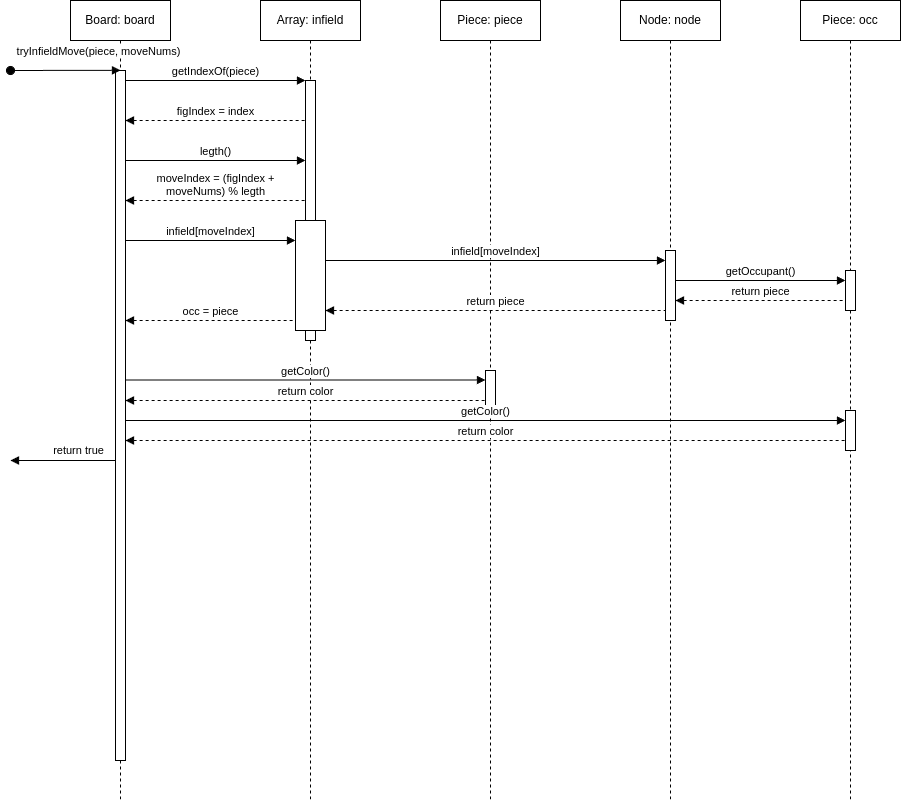

The diagram above was exported from draw.io. Its source (the exported page's mxGraphModel, read from the mxfile embedded in the PNG):
<mxGraphModel dx="1430" dy="824" grid="1" gridSize="10" guides="1" tooltips="1" connect="1" arrows="1" fold="1" page="1" pageScale="1" pageWidth="850" pageHeight="1100" math="0" shadow="0">
  <root>
    <mxCell id="0" />
    <mxCell id="1" parent="0" />
    <mxCell id="aM9ryv3xv72pqoxQDRHE-1" value="Board: board" style="shape=umlLifeline;perimeter=lifelinePerimeter;whiteSpace=wrap;html=1;container=0;dropTarget=0;collapsible=0;recursiveResize=0;outlineConnect=0;portConstraint=eastwest;newEdgeStyle={&quot;edgeStyle&quot;:&quot;elbowEdgeStyle&quot;,&quot;elbow&quot;:&quot;vertical&quot;,&quot;curved&quot;:0,&quot;rounded&quot;:0};" parent="1" vertex="1">
      <mxGeometry x="70" y="40" width="100" height="800" as="geometry" />
    </mxCell>
    <mxCell id="aM9ryv3xv72pqoxQDRHE-2" value="" style="html=1;points=[];perimeter=orthogonalPerimeter;outlineConnect=0;targetShapes=umlLifeline;portConstraint=eastwest;newEdgeStyle={&quot;edgeStyle&quot;:&quot;elbowEdgeStyle&quot;,&quot;elbow&quot;:&quot;vertical&quot;,&quot;curved&quot;:0,&quot;rounded&quot;:0};" parent="aM9ryv3xv72pqoxQDRHE-1" vertex="1">
      <mxGeometry x="45" y="70" width="10" height="690" as="geometry" />
    </mxCell>
    <mxCell id="aM9ryv3xv72pqoxQDRHE-3" value="tryInfieldMove(piece, moveNums)" style="html=1;verticalAlign=bottom;startArrow=oval;endArrow=block;startSize=8;edgeStyle=elbowEdgeStyle;elbow=vertical;curved=0;rounded=0;" parent="aM9ryv3xv72pqoxQDRHE-1" target="aM9ryv3xv72pqoxQDRHE-2" edge="1">
      <mxGeometry x="0.6" y="10" relative="1" as="geometry">
        <mxPoint x="-60" y="70" as="sourcePoint" />
        <mxPoint as="offset" />
      </mxGeometry>
    </mxCell>
    <mxCell id="aM9ryv3xv72pqoxQDRHE-5" value="Array: infield" style="shape=umlLifeline;perimeter=lifelinePerimeter;whiteSpace=wrap;html=1;container=0;dropTarget=0;collapsible=0;recursiveResize=0;outlineConnect=0;portConstraint=eastwest;newEdgeStyle={&quot;edgeStyle&quot;:&quot;elbowEdgeStyle&quot;,&quot;elbow&quot;:&quot;vertical&quot;,&quot;curved&quot;:0,&quot;rounded&quot;:0};" parent="1" vertex="1">
      <mxGeometry x="260" y="40" width="100" height="800" as="geometry" />
    </mxCell>
    <mxCell id="aM9ryv3xv72pqoxQDRHE-6" value="" style="html=1;points=[];perimeter=orthogonalPerimeter;outlineConnect=0;targetShapes=umlLifeline;portConstraint=eastwest;newEdgeStyle={&quot;edgeStyle&quot;:&quot;elbowEdgeStyle&quot;,&quot;elbow&quot;:&quot;vertical&quot;,&quot;curved&quot;:0,&quot;rounded&quot;:0};" parent="aM9ryv3xv72pqoxQDRHE-5" vertex="1">
      <mxGeometry x="45" y="80" width="10" height="260" as="geometry" />
    </mxCell>
    <mxCell id="tl3mytrpzrMir8h94bp7-18" value="" style="html=1;points=[];perimeter=orthogonalPerimeter;outlineConnect=0;targetShapes=umlLifeline;portConstraint=eastwest;newEdgeStyle={&quot;edgeStyle&quot;:&quot;elbowEdgeStyle&quot;,&quot;elbow&quot;:&quot;vertical&quot;,&quot;curved&quot;:0,&quot;rounded&quot;:0};" parent="aM9ryv3xv72pqoxQDRHE-5" vertex="1">
      <mxGeometry x="35" y="220" width="30" height="110" as="geometry" />
    </mxCell>
    <mxCell id="aM9ryv3xv72pqoxQDRHE-7" value="getIndexOf(piece)" style="html=1;verticalAlign=bottom;endArrow=block;edgeStyle=elbowEdgeStyle;elbow=vertical;curved=0;rounded=0;" parent="1" source="aM9ryv3xv72pqoxQDRHE-2" target="aM9ryv3xv72pqoxQDRHE-6" edge="1">
      <mxGeometry relative="1" as="geometry">
        <mxPoint x="235" y="130" as="sourcePoint" />
        <Array as="points">
          <mxPoint x="220" y="120" />
        </Array>
      </mxGeometry>
    </mxCell>
    <mxCell id="tl3mytrpzrMir8h94bp7-1" value="Piece: piece" style="shape=umlLifeline;perimeter=lifelinePerimeter;whiteSpace=wrap;html=1;container=0;dropTarget=0;collapsible=0;recursiveResize=0;outlineConnect=0;portConstraint=eastwest;newEdgeStyle={&quot;edgeStyle&quot;:&quot;elbowEdgeStyle&quot;,&quot;elbow&quot;:&quot;vertical&quot;,&quot;curved&quot;:0,&quot;rounded&quot;:0};" parent="1" vertex="1">
      <mxGeometry x="440" y="40" width="100" height="800" as="geometry" />
    </mxCell>
    <mxCell id="tl3mytrpzrMir8h94bp7-3" value="Piece: occ" style="shape=umlLifeline;perimeter=lifelinePerimeter;whiteSpace=wrap;html=1;container=0;dropTarget=0;collapsible=0;recursiveResize=0;outlineConnect=0;portConstraint=eastwest;newEdgeStyle={&quot;edgeStyle&quot;:&quot;elbowEdgeStyle&quot;,&quot;elbow&quot;:&quot;vertical&quot;,&quot;curved&quot;:0,&quot;rounded&quot;:0};" parent="1" vertex="1">
      <mxGeometry x="800" y="40" width="100" height="800" as="geometry" />
    </mxCell>
    <mxCell id="tl3mytrpzrMir8h94bp7-4" value="" style="html=1;points=[];perimeter=orthogonalPerimeter;outlineConnect=0;targetShapes=umlLifeline;portConstraint=eastwest;newEdgeStyle={&quot;edgeStyle&quot;:&quot;elbowEdgeStyle&quot;,&quot;elbow&quot;:&quot;vertical&quot;,&quot;curved&quot;:0,&quot;rounded&quot;:0};" parent="tl3mytrpzrMir8h94bp7-3" vertex="1">
      <mxGeometry x="45" y="270" width="10" height="40" as="geometry" />
    </mxCell>
    <mxCell id="tl3mytrpzrMir8h94bp7-5" value="figIndex = index" style="html=1;verticalAlign=bottom;endArrow=none;edgeStyle=elbowEdgeStyle;elbow=vertical;curved=0;rounded=0;startArrow=block;startFill=1;endFill=0;dashed=1;" parent="1" source="aM9ryv3xv72pqoxQDRHE-2" target="aM9ryv3xv72pqoxQDRHE-6" edge="1">
      <mxGeometry relative="1" as="geometry">
        <mxPoint x="150" y="160" as="sourcePoint" />
        <Array as="points">
          <mxPoint x="235" y="160" />
        </Array>
        <mxPoint x="320" y="160" as="targetPoint" />
      </mxGeometry>
    </mxCell>
    <mxCell id="tl3mytrpzrMir8h94bp7-6" value="legth()" style="html=1;verticalAlign=bottom;endArrow=block;edgeStyle=elbowEdgeStyle;elbow=vertical;curved=0;rounded=0;" parent="1" source="aM9ryv3xv72pqoxQDRHE-2" target="aM9ryv3xv72pqoxQDRHE-6" edge="1">
      <mxGeometry relative="1" as="geometry">
        <mxPoint x="145" y="200" as="sourcePoint" />
        <Array as="points">
          <mxPoint x="230" y="200" />
        </Array>
        <mxPoint x="315" y="200" as="targetPoint" />
      </mxGeometry>
    </mxCell>
    <mxCell id="tl3mytrpzrMir8h94bp7-7" value="moveIndex = (figIndex +&lt;br&gt;moveNums) % legth" style="html=1;verticalAlign=bottom;endArrow=none;edgeStyle=elbowEdgeStyle;elbow=vertical;curved=0;rounded=0;startArrow=block;startFill=1;endFill=0;dashed=1;" parent="1" source="aM9ryv3xv72pqoxQDRHE-2" target="aM9ryv3xv72pqoxQDRHE-6" edge="1">
      <mxGeometry relative="1" as="geometry">
        <mxPoint x="130" y="240" as="sourcePoint" />
        <Array as="points">
          <mxPoint x="230" y="240" />
        </Array>
        <mxPoint x="300" y="240" as="targetPoint" />
      </mxGeometry>
    </mxCell>
    <mxCell id="tl3mytrpzrMir8h94bp7-13" value="infield[moveIndex]" style="html=1;verticalAlign=bottom;endArrow=block;edgeStyle=elbowEdgeStyle;elbow=vertical;curved=0;rounded=0;" parent="1" source="aM9ryv3xv72pqoxQDRHE-2" target="tl3mytrpzrMir8h94bp7-18" edge="1">
      <mxGeometry relative="1" as="geometry">
        <mxPoint x="140" y="280" as="sourcePoint" />
        <Array as="points">
          <mxPoint x="235" y="280" />
        </Array>
        <mxPoint x="260" y="280" as="targetPoint" />
      </mxGeometry>
    </mxCell>
    <mxCell id="tl3mytrpzrMir8h94bp7-20" value="Node: node" style="shape=umlLifeline;perimeter=lifelinePerimeter;whiteSpace=wrap;html=1;container=0;dropTarget=0;collapsible=0;recursiveResize=0;outlineConnect=0;portConstraint=eastwest;newEdgeStyle={&quot;edgeStyle&quot;:&quot;elbowEdgeStyle&quot;,&quot;elbow&quot;:&quot;vertical&quot;,&quot;curved&quot;:0,&quot;rounded&quot;:0};" parent="1" vertex="1">
      <mxGeometry x="620" y="40" width="100" height="800" as="geometry" />
    </mxCell>
    <mxCell id="tl3mytrpzrMir8h94bp7-21" value="" style="html=1;points=[];perimeter=orthogonalPerimeter;outlineConnect=0;targetShapes=umlLifeline;portConstraint=eastwest;newEdgeStyle={&quot;edgeStyle&quot;:&quot;elbowEdgeStyle&quot;,&quot;elbow&quot;:&quot;vertical&quot;,&quot;curved&quot;:0,&quot;rounded&quot;:0};" parent="tl3mytrpzrMir8h94bp7-20" vertex="1">
      <mxGeometry x="45" y="250" width="10" height="70" as="geometry" />
    </mxCell>
    <mxCell id="tl3mytrpzrMir8h94bp7-22" value="infield[moveIndex]" style="html=1;verticalAlign=bottom;endArrow=block;edgeStyle=elbowEdgeStyle;elbow=vertical;curved=0;rounded=0;" parent="1" source="tl3mytrpzrMir8h94bp7-18" target="tl3mytrpzrMir8h94bp7-21" edge="1">
      <mxGeometry relative="1" as="geometry">
        <mxPoint x="330" y="300" as="sourcePoint" />
        <Array as="points">
          <mxPoint x="430" y="300" />
        </Array>
        <mxPoint x="490" y="300" as="targetPoint" />
      </mxGeometry>
    </mxCell>
    <mxCell id="tl3mytrpzrMir8h94bp7-23" value="getOccupant()" style="html=1;verticalAlign=bottom;endArrow=block;edgeStyle=elbowEdgeStyle;elbow=vertical;curved=0;rounded=0;" parent="1" source="tl3mytrpzrMir8h94bp7-21" target="tl3mytrpzrMir8h94bp7-4" edge="1">
      <mxGeometry relative="1" as="geometry">
        <mxPoint x="680" y="320" as="sourcePoint" />
        <Array as="points">
          <mxPoint x="785" y="320" />
        </Array>
        <mxPoint x="1020" y="320" as="targetPoint" />
      </mxGeometry>
    </mxCell>
    <mxCell id="tl3mytrpzrMir8h94bp7-24" value="return piece" style="html=1;verticalAlign=bottom;endArrow=none;edgeStyle=elbowEdgeStyle;elbow=vertical;curved=0;rounded=0;startArrow=block;startFill=1;endFill=0;dashed=1;" parent="1" source="tl3mytrpzrMir8h94bp7-21" target="tl3mytrpzrMir8h94bp7-4" edge="1">
      <mxGeometry relative="1" as="geometry">
        <mxPoint x="680" y="340" as="sourcePoint" />
        <Array as="points">
          <mxPoint x="775" y="340" />
        </Array>
        <mxPoint x="850" y="340" as="targetPoint" />
      </mxGeometry>
    </mxCell>
    <mxCell id="tl3mytrpzrMir8h94bp7-25" value="return piece" style="html=1;verticalAlign=bottom;endArrow=none;edgeStyle=elbowEdgeStyle;elbow=vertical;curved=0;rounded=0;startArrow=block;startFill=1;endFill=0;dashed=1;" parent="1" source="tl3mytrpzrMir8h94bp7-18" target="tl3mytrpzrMir8h94bp7-21" edge="1">
      <mxGeometry relative="1" as="geometry">
        <mxPoint x="500" y="360" as="sourcePoint" />
        <Array as="points">
          <mxPoint x="600" y="350" />
        </Array>
        <mxPoint x="670" y="360" as="targetPoint" />
      </mxGeometry>
    </mxCell>
    <mxCell id="tl3mytrpzrMir8h94bp7-27" value="occ = piece" style="html=1;verticalAlign=bottom;endArrow=none;edgeStyle=elbowEdgeStyle;elbow=vertical;curved=0;rounded=0;startArrow=block;startFill=1;endFill=0;dashed=1;" parent="1" source="aM9ryv3xv72pqoxQDRHE-2" target="tl3mytrpzrMir8h94bp7-18" edge="1">
      <mxGeometry relative="1" as="geometry">
        <mxPoint x="110" y="360" as="sourcePoint" />
        <Array as="points">
          <mxPoint x="210" y="360" />
        </Array>
        <mxPoint x="280" y="360" as="targetPoint" />
      </mxGeometry>
    </mxCell>
    <mxCell id="tl3mytrpzrMir8h94bp7-34" value="" style="html=1;points=[];perimeter=orthogonalPerimeter;outlineConnect=0;targetShapes=umlLifeline;portConstraint=eastwest;newEdgeStyle={&quot;edgeStyle&quot;:&quot;elbowEdgeStyle&quot;,&quot;elbow&quot;:&quot;vertical&quot;,&quot;curved&quot;:0,&quot;rounded&quot;:0};" parent="1" vertex="1">
      <mxGeometry x="485" y="410" width="10" height="40" as="geometry" />
    </mxCell>
    <mxCell id="tl3mytrpzrMir8h94bp7-35" value="" style="html=1;points=[];perimeter=orthogonalPerimeter;outlineConnect=0;targetShapes=umlLifeline;portConstraint=eastwest;newEdgeStyle={&quot;edgeStyle&quot;:&quot;elbowEdgeStyle&quot;,&quot;elbow&quot;:&quot;vertical&quot;,&quot;curved&quot;:0,&quot;rounded&quot;:0};" parent="1" vertex="1">
      <mxGeometry x="845" y="450" width="10" height="40" as="geometry" />
    </mxCell>
    <mxCell id="tl3mytrpzrMir8h94bp7-36" value="getColor()" style="html=1;verticalAlign=bottom;endArrow=block;edgeStyle=elbowEdgeStyle;elbow=vertical;curved=0;rounded=0;" parent="1" source="aM9ryv3xv72pqoxQDRHE-2" target="tl3mytrpzrMir8h94bp7-34" edge="1">
      <mxGeometry relative="1" as="geometry">
        <mxPoint x="190" y="419.5" as="sourcePoint" />
        <Array as="points">
          <mxPoint x="295" y="419.5" />
        </Array>
        <mxPoint x="530" y="419.5" as="targetPoint" />
      </mxGeometry>
    </mxCell>
    <mxCell id="tl3mytrpzrMir8h94bp7-37" value="return color" style="html=1;verticalAlign=bottom;endArrow=none;edgeStyle=elbowEdgeStyle;elbow=vertical;curved=0;rounded=0;startArrow=block;startFill=1;endFill=0;dashed=1;" parent="1" source="aM9ryv3xv72pqoxQDRHE-2" target="tl3mytrpzrMir8h94bp7-34" edge="1">
      <mxGeometry relative="1" as="geometry">
        <mxPoint x="310" y="440" as="sourcePoint" />
        <Array as="points">
          <mxPoint x="340" y="440" />
        </Array>
        <mxPoint x="650" y="440" as="targetPoint" />
      </mxGeometry>
    </mxCell>
    <mxCell id="tl3mytrpzrMir8h94bp7-38" value="getColor()" style="html=1;verticalAlign=bottom;endArrow=block;edgeStyle=elbowEdgeStyle;elbow=vertical;curved=0;rounded=0;" parent="1" source="aM9ryv3xv72pqoxQDRHE-2" target="tl3mytrpzrMir8h94bp7-35" edge="1">
      <mxGeometry relative="1" as="geometry">
        <mxPoint x="140" y="460.5" as="sourcePoint" />
        <Array as="points">
          <mxPoint x="300" y="460" />
        </Array>
        <mxPoint x="670" y="460.5" as="targetPoint" />
      </mxGeometry>
    </mxCell>
    <mxCell id="tl3mytrpzrMir8h94bp7-39" value="return color" style="html=1;verticalAlign=bottom;endArrow=none;edgeStyle=elbowEdgeStyle;elbow=vertical;curved=0;rounded=0;startArrow=block;startFill=1;endFill=0;dashed=1;" parent="1" source="aM9ryv3xv72pqoxQDRHE-2" target="tl3mytrpzrMir8h94bp7-35" edge="1">
      <mxGeometry relative="1" as="geometry">
        <mxPoint x="145" y="480" as="sourcePoint" />
        <Array as="points">
          <mxPoint x="595" y="480" />
        </Array>
        <mxPoint x="675" y="480" as="targetPoint" />
      </mxGeometry>
    </mxCell>
    <mxCell id="tl3mytrpzrMir8h94bp7-62" value="" style="endArrow=block;endFill=1;endSize=6;html=1;rounded=0;elbow=vertical;" parent="1" edge="1" source="aM9ryv3xv72pqoxQDRHE-2">
      <mxGeometry width="160" relative="1" as="geometry">
        <mxPoint x="90" y="500" as="sourcePoint" />
        <mxPoint x="10" y="500" as="targetPoint" />
        <Array as="points" />
      </mxGeometry>
    </mxCell>
    <mxCell id="tl3mytrpzrMir8h94bp7-63" value="return true" style="edgeLabel;html=1;align=center;verticalAlign=middle;resizable=0;points=[];" parent="tl3mytrpzrMir8h94bp7-62" vertex="1" connectable="0">
      <mxGeometry x="0.375" relative="1" as="geometry">
        <mxPoint x="35" y="-10" as="offset" />
      </mxGeometry>
    </mxCell>
  </root>
</mxGraphModel>